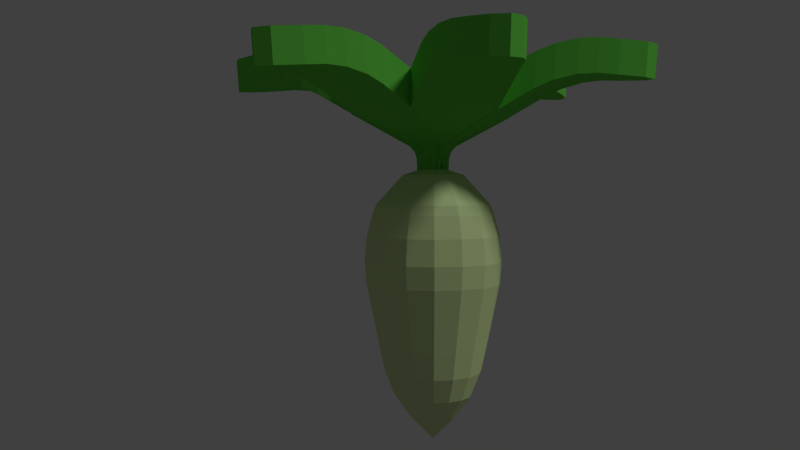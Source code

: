 # Source: daikonradish.blend  (saved by Blender 2.78.0; exported with 4.5.12 LTS)
import bpy
from mathutils import Matrix  # noqa: F401  (used for matrix-valued properties, if any)

bpy.ops.wm.read_factory_settings(use_empty=True)
scene = bpy.context.scene
scene.name = 'Scene'

# ---- collections
col_collection_1 = bpy.data.collections.new('Collection 1'); scene.collection.children.link(col_collection_1)

# ---- materials (node trees are filled in below, after node groups)
mat_leaf = bpy.data.materials.new('Leaf')
mat_leaf.alpha_threshold = 0.0
mat_leaf.use_transparent_shadow = False
mat_leaf.diffuse_color = (0.1321, 0.6038, 0.06702, 1.0)
mat_leaf.roughness = 0.5
mat_leaf.specular_intensity = 0.0
mat_daikon = bpy.data.materials.new('Daikon')
mat_daikon.alpha_threshold = 0.0
mat_daikon.use_transparent_shadow = False
mat_daikon.diffuse_color = (0.6446, 0.8, 0.3775, 1.0)
mat_daikon.roughness = 0.5
mat_daikon.specular_intensity = 0.0

# ---- material node trees

# ---- world
world_world = bpy.data.worlds.new('World'); scene.world = world_world
world_world.color = (0.05088, 0.05088, 0.05088)
world_world.use_sun_shadow = False
world_world.sun_shadow_jitter_overblur = 0.0
world_world.cycles.sampling_method = 'MANUAL'

# ---- cameras
cam_camera = bpy.data.cameras.new('Camera')
cam_camera.clip_end = 100.0
cam_camera.lens = 35.0
cam_camera.sensor_width = 32.0
cam_camera.sensor_height = 18.0
cam_camera.ortho_scale = 7.314
cam_camera.dof.focus_distance = 0.0
cam_camera.dof.aperture_fstop = 128.0

# ---- lights
light_lamp = bpy.data.lights.new('Lamp', 'SUN')
light_lamp.transmission_factor = 0.0
light_lamp.cutoff_distance = 30.0
light_lamp.angle = 0.1993
light_lamp.energy = 1.0
light_lamp.shadow_buffer_clip_start = 1.001
light_lamp.shadow_soft_size = 0.1
light_lamp.shadow_cascade_max_distance = 1000.0

# ---- meshes
me_plane = bpy.data.meshes.new('Plane')
me_plane.from_pydata([(-0.09061, -0.4618, 1.232), (0.09061, -0.4618, 1.232), (-0.3118, -1.048, 1.751), (0.3118, -1.048, 1.751), (-0.3118, -0.008097, 1.751), (0.3118, -0.008097, 1.751), (-0.09061, -0.5946, 1.232), (0.09061, -0.5946, 1.232), (-0.09061, -0.5946, 1.232), (0.09061, -0.5946, 1.232), (-0.3118, -0.128, 1.959), (0.3118, -0.128, 1.959), (-0.1945, 0.8129, 1.99), (0.1945, 0.8129, 1.99), (-0.1053, 0.9902, 1.977), (-1.927e-07, 1.052, 1.972), (0.1053, 0.9902, 1.977), (0.1945, 0.8311, 2.23), (-0.1945, 0.8311, 2.23), (0.1053, 1.008, 2.216), (-1.927e-07, 1.071, 2.212), (-0.1053, 1.008, 2.216), (-0.09061, -0.4484, 1.434), (-0.114, -0.398, 1.526), (-0.09745, -0.4318, 1.488), (0.114, -0.398, 1.526), (0.09061, -0.4484, 1.434), (0.09745, -0.4318, 1.488), (-0.114, -0.5179, 1.734), (-0.09061, -0.5682, 1.641), (-0.09745, -0.5517, 1.696), (0.09061, -0.5682, 1.641), (0.114, -0.5179, 1.734), (0.09745, -0.5517, 1.696), (-0.3118, 0.2568, 1.9), (-0.2401, 0.6774, 2.001), (-0.3022, 0.3891, 1.956), (-0.276, 0.5431, 1.993), (0.2401, 0.6774, 2.001), (0.3118, 0.2568, 1.9), (0.276, 0.5431, 1.993), (0.3022, 0.3891, 1.956), (-0.2401, 0.6956, 2.24), (-0.3118, 0.2762, 2.156), (-0.276, 0.5613, 2.235), (-0.3022, 0.4078, 2.204), (0.3118, 0.2762, 2.156), (0.2401, 0.6956, 2.24), (0.3022, 0.4078, 2.204), (0.276, 0.5613, 2.235), (0.09061, -0.4618, 1.232), (-0.09061, -0.4618, 1.232), (0.3118, -0.9284, 1.959), (-0.3118, -0.9284, 1.959), (0.1945, -1.869, 1.99), (-0.1945, -1.869, 1.99), (0.1053, -2.047, 1.977), (-1.167e-07, -2.109, 1.972), (-0.1053, -2.047, 1.977), (-0.1945, -1.887, 2.23), (0.1945, -1.887, 2.23), (-0.1053, -2.065, 2.216), (-1.151e-07, -2.127, 2.212), (0.1053, -2.065, 2.216), (0.09061, -0.608, 1.434), (0.114, -0.6584, 1.526), (0.09745, -0.6246, 1.488), (-0.114, -0.6584, 1.526), (-0.09061, -0.608, 1.434), (-0.09745, -0.6246, 1.488), (0.114, -0.5385, 1.734), (0.09061, -0.4882, 1.641), (0.09745, -0.5047, 1.696), (-0.09061, -0.4882, 1.641), (-0.114, -0.5385, 1.734), (-0.09745, -0.5047, 1.696), (0.3118, -1.313, 1.9), (0.2401, -1.734, 2.001), (0.3022, -1.445, 1.956), (0.276, -1.599, 1.993), (-0.2401, -1.734, 2.001), (-0.3118, -1.313, 1.9), (-0.276, -1.599, 1.993), (-0.3022, -1.445, 1.956), (0.2401, -1.752, 2.24), (0.3118, -1.333, 2.156), (0.276, -1.618, 2.235), (0.3022, -1.464, 2.204), (-0.3118, -1.333, 2.156), (-0.2401, -1.752, 2.24), (-0.3022, -1.464, 2.204), (-0.276, -1.618, 2.235), (-0.1028, -0.5735, 1.232), (-0.01219, -0.4165, 1.232), (0.2945, -1.058, 1.751), (0.6063, -0.5182, 1.751), (-0.6063, -0.5382, 1.751), (-0.2945, 0.001922, 1.751), (0.01219, -0.6399, 1.232), (0.1028, -0.4829, 1.232), (0.01219, -0.6399, 1.232), (0.1028, -0.4829, 1.232), (-0.5025, -0.5982, 1.959), (-0.1906, -0.05805, 1.959), (-1.259, -0.0261, 1.99), (-1.064, 0.3108, 1.99), (-1.368, 0.1398, 1.977), (-1.369, 0.2621, 1.972), (-1.262, 0.3222, 1.977), (-1.08, 0.3199, 2.23), (-1.274, -0.01704, 2.23), (-1.278, 0.3312, 2.216), (-1.385, 0.2712, 2.212), (-1.383, 0.1489, 2.216), (-0.1145, -0.5668, 1.434), (-0.1698, -0.5618, 1.526), (-0.1322, -0.5644, 1.488), (-0.05581, -0.3644, 1.526), (-0.02384, -0.4098, 1.434), (-0.03478, -0.3956, 1.488), (-0.06591, -0.6217, 1.734), (-0.01069, -0.6267, 1.641), (-0.02839, -0.6243, 1.696), (0.07993, -0.4697, 1.641), (0.04806, -0.4243, 1.734), (0.06906, -0.4555, 1.696), (-0.8358, -0.4058, 1.9), (-1.164, -0.1333, 2.001), (-0.9455, -0.3313, 1.956), (-1.066, -0.2316, 1.993), (-0.9241, 0.2826, 2.001), (-0.5239, 0.1344, 1.9), (-0.7897, 0.2464, 1.993), (-0.6433, 0.1922, 1.956), (-1.18, -0.1243, 2.24), (-0.8525, -0.3961, 2.156), (-1.082, -0.2224, 2.235), (-0.9618, -0.3219, 2.204), (-0.5407, 0.1441, 2.156), (-0.9398, 0.2916, 2.24), (-0.6595, 0.2016, 2.204), (-0.8056, 0.2556, 2.235), (-0.01219, -0.4165, 1.232), (-0.1028, -0.5735, 1.232), (0.5025, -0.4582, 1.959), (0.1906, -0.9983, 1.959), (1.259, -1.03, 1.99), (1.064, -1.367, 1.99), (1.368, -1.196, 1.977), (1.369, -1.319, 1.972), (1.262, -1.379, 1.977), (1.08, -1.376, 2.23), (1.274, -1.039, 2.23), (1.278, -1.388, 2.216), (1.385, -1.328, 2.212), (1.383, -1.205, 2.216), (0.1145, -0.4896, 1.434), (0.1698, -0.4946, 1.526), (0.1322, -0.492, 1.488), (0.05581, -0.692, 1.526), (0.02384, -0.6466, 1.434), (0.03478, -0.6608, 1.488), (0.06591, -0.4347, 1.734), (0.01069, -0.4297, 1.641), (0.02839, -0.4321, 1.696), (-0.07993, -0.5867, 1.641), (-0.04806, -0.632, 1.734), (-0.06906, -0.6009, 1.696), (0.8358, -0.6506, 1.9), (1.164, -0.9231, 2.001), (0.9455, -0.7251, 1.956), (1.066, -0.8248, 1.993), (0.9241, -1.339, 2.001), (0.5239, -1.191, 1.9), (0.7897, -1.303, 1.993), (0.6433, -1.249, 1.956), (1.18, -0.9321, 2.24), (0.8525, -0.6603, 2.156), (1.082, -0.834, 2.235), (0.9618, -0.7345, 2.204), (0.5407, -1.2, 2.156), (0.9398, -1.348, 2.24), (0.6595, -1.258, 2.204), (0.8056, -1.312, 2.235), (-0.01219, -0.6399, 1.232), (-0.1028, -0.4829, 1.232), (0.6063, -0.5382, 1.751), (0.2945, 0.001922, 1.751), (-0.2945, -1.058, 1.751), (-0.6063, -0.5182, 1.751), (0.1028, -0.5735, 1.232), (0.01219, -0.4165, 1.232), (0.1028, -0.5735, 1.232), (0.01219, -0.4165, 1.232), (-0.1906, -0.9983, 1.959), (-0.5025, -0.4582, 1.959), (-1.064, -1.367, 1.99), (-1.259, -1.03, 1.99), (-1.262, -1.379, 1.977), (-1.369, -1.319, 1.972), (-1.368, -1.196, 1.977), (-1.274, -1.039, 2.23), (-1.08, -1.376, 2.23), (-1.383, -1.205, 2.216), (-1.385, -1.328, 2.212), (-1.278, -1.388, 2.216), (-0.02384, -0.6466, 1.434), (-0.05581, -0.692, 1.526), (-0.03478, -0.6608, 1.488), (-0.1698, -0.4946, 1.526), (-0.1145, -0.4896, 1.434), (-0.1322, -0.492, 1.488), (0.04806, -0.632, 1.734), (0.07993, -0.5867, 1.641), (0.06906, -0.6009, 1.696), (-0.01069, -0.4297, 1.641), (-0.06591, -0.4347, 1.734), (-0.02839, -0.4321, 1.696), (-0.5239, -1.191, 1.9), (-0.9241, -1.339, 2.001), (-0.6433, -1.249, 1.956), (-0.7897, -1.303, 1.993), (-1.164, -0.9231, 2.001), (-0.8358, -0.6506, 1.9), (-1.066, -0.8248, 1.993), (-0.9455, -0.7251, 1.956), (-0.9398, -1.348, 2.24), (-0.5407, -1.2, 2.156), (-0.8056, -1.312, 2.235), (-0.6595, -1.258, 2.204), (-0.8525, -0.6603, 2.156), (-1.18, -0.9321, 2.24), (-0.9618, -0.7345, 2.204), (-1.082, -0.834, 2.235), (-0.1028, -0.4829, 1.232), (-0.01219, -0.6399, 1.232), (0.1906, -0.05805, 1.959), (0.5025, -0.5982, 1.959), (1.064, 0.3108, 1.99), (1.259, -0.0261, 1.99), (1.262, 0.3222, 1.977), (1.369, 0.2621, 1.972), (1.368, 0.1398, 1.977), (1.274, -0.01704, 2.23), (1.08, 0.3199, 2.23), (1.383, 0.1489, 2.216), (1.385, 0.2712, 2.212), (1.278, 0.3312, 2.216), (0.02384, -0.4098, 1.434), (0.05581, -0.3644, 1.526), (0.03478, -0.3956, 1.488), (0.1698, -0.5618, 1.526), (0.1145, -0.5668, 1.434), (0.1322, -0.5644, 1.488), (-0.04806, -0.4243, 1.734), (-0.07993, -0.4697, 1.641), (-0.06906, -0.4555, 1.696), (0.01069, -0.6267, 1.641), (0.06591, -0.6217, 1.734), (0.02839, -0.6243, 1.696), (0.5239, 0.1344, 1.9), (0.9241, 0.2826, 2.001), (0.6433, 0.1922, 1.956), (0.7897, 0.2464, 1.993), (1.164, -0.1333, 2.001), (0.8358, -0.4058, 1.9), (1.066, -0.2316, 1.993), (0.9455, -0.3313, 1.956), (0.9398, 0.2916, 2.24), (0.5407, 0.1441, 2.156), (0.8056, 0.2556, 2.235), (0.6595, 0.2016, 2.204), (0.8525, -0.3961, 2.156), (1.18, -0.1243, 2.24), (0.9618, -0.3219, 2.204), (1.082, -0.2224, 2.235), (6.338e-10, -0.2936, 1.313), (6.338e-10, -0.09896, 1.096), (2.255e-09, -0.1196, 0.03386), (3.725e-09, -0.5232, -0.6732), (0.08787, -0.3111, 1.313), (0.1624, -0.1313, 1.096), (0.1545, -0.1503, 0.03386), (-6.343e-08, -0.5232, 1.389), (0.1624, -0.3609, 1.313), (0.3, -0.2232, 1.096), (0.2854, -0.2378, 0.03386), (0.2121, -0.4354, 1.313), (0.392, -0.3609, 1.096), (0.3729, -0.3688, 0.03386), (0.2296, -0.5232, 1.313), (0.4243, -0.5232, 1.096), (0.4036, -0.5232, 0.03386), (0.2121, -0.6111, 1.313), (0.392, -0.6856, 1.096), (0.3729, -0.6777, 0.03386), (0.1624, -0.6856, 1.313), (0.3, -0.8232, 1.096), (0.2854, -0.8086, 0.03386), (0.08787, -0.7354, 1.313), (0.1624, -0.9152, 1.096), (0.1545, -0.8961, 0.03386), (-4.298e-08, -0.7528, 1.313), (-1.592e-07, -0.9475, 1.096), (-1.293e-07, -0.9269, 0.03386), (-0.08787, -0.7354, 1.313), (-0.1624, -0.9152, 1.096), (-0.1545, -0.8961, 0.03386), (-0.1624, -0.6856, 1.313), (-0.3, -0.8232, 1.096), (-0.2854, -0.8086, 0.03386), (-0.2121, -0.6111, 1.313), (-0.392, -0.6856, 1.096), (-0.3729, -0.6777, 0.03386), (-0.2296, -0.5232, 1.313), (-0.4243, -0.5232, 1.096), (-0.4036, -0.5232, 0.03386), (-0.2121, -0.4354, 1.313), (-0.392, -0.3609, 1.096), (-0.3729, -0.3688, 0.03386), (-0.1624, -0.3609, 1.313), (-0.3, -0.2232, 1.096), (-0.2854, -0.2378, 0.03386), (-0.08787, -0.3111, 1.313), (-0.1624, -0.1313, 1.096), (-0.1545, -0.1503, 0.03386), (1.217e-09, -0.0231, 0.5064), (6.338e-10, -0.0699, 1.024), (9.313e-10, -0.009531, 0.6728), (9.313e-10, -0.02666, 0.8622), (0.1735, -0.1044, 1.024), (0.1914, -0.06117, 0.5064), (0.19, -0.06446, 0.8622), (0.1966, -0.04863, 0.6728), (0.3206, -0.2027, 1.024), (0.3536, -0.1696, 0.5064), (0.3511, -0.1721, 0.8622), (0.3632, -0.16, 0.6728), (0.4188, -0.3497, 1.024), (0.4621, -0.3318, 0.5064), (0.4588, -0.3332, 0.8622), (0.4746, -0.3266, 0.6728), (0.4533, -0.5232, 1.024), (0.5001, -0.5232, 0.5064), (0.4966, -0.5232, 0.8622), (0.5137, -0.5232, 0.6728), (0.4188, -0.6967, 1.024), (0.4621, -0.7146, 0.5064), (0.4588, -0.7133, 0.8622), (0.4746, -0.7198, 0.6728), (0.3206, -0.8438, 1.024), (0.3536, -0.8769, 0.5064), (0.3511, -0.8744, 0.8622), (0.3632, -0.8865, 0.6728), (0.1735, -0.942, 1.024), (0.1914, -0.9853, 0.5064), (0.19, -0.982, 0.8622), (0.1966, -0.9978, 0.6728), (-1.632e-07, -0.9766, 1.024), (-1.599e-07, -1.023, 0.5064), (-1.681e-07, -1.02, 0.8622), (-1.667e-07, -1.037, 0.6728), (-0.1735, -0.942, 1.024), (-0.1914, -0.9853, 0.5064), (-0.19, -0.982, 0.8622), (-0.1966, -0.9978, 0.6728), (-0.3206, -0.8438, 1.024), (-0.3536, -0.8769, 0.5064), (-0.3511, -0.8744, 0.8622), (-0.3632, -0.8865, 0.6728), (-0.4188, -0.6967, 1.024), (-0.4621, -0.7146, 0.5064), (-0.4588, -0.7133, 0.8622), (-0.4746, -0.7198, 0.6728), (-0.4533, -0.5232, 1.024), (-0.5001, -0.5232, 0.5064), (-0.4966, -0.5232, 0.8622), (-0.5137, -0.5232, 0.6728), (-0.4188, -0.3497, 1.024), (-0.4621, -0.3318, 0.5064), (-0.4588, -0.3332, 0.8622), (-0.4746, -0.3266, 0.6728), (-0.3206, -0.2027, 1.024), (-0.3536, -0.1696, 0.5064), (-0.3511, -0.1721, 0.8622), (-0.3632, -0.16, 0.6728), (-0.1735, -0.1044, 1.024), (-0.1914, -0.06117, 0.5064), (-0.19, -0.06446, 0.8622), (-0.1966, -0.04863, 0.6728), (-3.572e-10, -0.3442, -0.4917), (-6.112e-10, -0.1607, -0.1544), (-1.63e-09, -0.2321, -0.3337), (0.1387, -0.1883, -0.1544), (0.06852, -0.3578, -0.4917), (0.1114, -0.2542, -0.3337), (0.2563, -0.2669, -0.1544), (0.1266, -0.3966, -0.4917), (0.2059, -0.3173, -0.3337), (0.3349, -0.3845, -0.1544), (0.1654, -0.4547, -0.4917), (0.269, -0.4118, -0.3337), (0.3625, -0.5232, -0.1544), (0.1791, -0.5232, -0.4917), (0.2912, -0.5232, -0.3337), (0.3349, -0.6619, -0.1544), (0.1654, -0.5918, -0.4917), (0.269, -0.6347, -0.3337), (0.2563, -0.7795, -0.1544), (0.1266, -0.6498, -0.4917), (0.2059, -0.7291, -0.3337), (0.1387, -0.8581, -0.1544), (0.06852, -0.6887, -0.4917), (0.1114, -0.7922, -0.3337), (-1.179e-07, -0.8857, -0.1544), (-5.777e-08, -0.7023, -0.4917), (-9.534e-08, -0.8144, -0.3337), (-0.1387, -0.8581, -0.1544), (-0.06852, -0.6887, -0.4917), (-0.1114, -0.7922, -0.3337), (-0.2563, -0.7795, -0.1544), (-0.1266, -0.6498, -0.4917), (-0.2059, -0.7291, -0.3337), (-0.3349, -0.6619, -0.1544), (-0.1654, -0.5918, -0.4917), (-0.269, -0.6347, -0.3337), (-0.3625, -0.5232, -0.1544), (-0.1791, -0.5232, -0.4917), (-0.2912, -0.5232, -0.3337), (-0.3349, -0.3845, -0.1544), (-0.1654, -0.4547, -0.4917), (-0.269, -0.4118, -0.3337), (-0.2563, -0.2669, -0.1544), (-0.1266, -0.3966, -0.4917), (-0.2059, -0.3173, -0.3337), (-0.1387, -0.1883, -0.1544), (-0.06852, -0.3578, -0.4917), (-0.1114, -0.2542, -0.3337)], [], [(34, 4, 10, 43), (0, 22, 26, 1), (4, 23, 28, 10), (42, 47, 17, 19, 20, 21, 18), (76, 3, 52, 85), (28, 32, 11, 10), (5, 39, 46, 11), (23, 4, 5, 25), (25, 5, 11, 32), (12, 35, 42, 18), (10, 11, 46, 43), (0, 1, 7, 6), (6, 7, 31, 29), (1, 26, 31, 7), (38, 13, 17, 47), (17, 13, 16, 19), (19, 16, 15, 20), (20, 15, 14, 21), (21, 14, 12, 18), (35, 12, 14, 15, 16, 13, 38), (26, 22, 24, 27), (27, 24, 23, 25), (32, 28, 30, 33), (33, 30, 29, 31), (28, 23, 24, 30), (30, 24, 22, 29), (25, 32, 33, 27), (27, 33, 31, 26), (22, 0, 6, 29), (39, 34, 36, 41), (41, 36, 37, 40), (40, 37, 35, 38), (47, 42, 44, 49), (49, 44, 45, 48), (48, 45, 43, 46), (34, 43, 45, 36), (36, 45, 44, 37), (37, 44, 42, 35), (46, 39, 41, 48), (48, 41, 40, 49), (49, 40, 38, 47), (4, 34, 39, 5), (9, 64, 68, 8), (3, 65, 70, 52), (84, 89, 59, 61, 62, 63, 60), (70, 74, 53, 52), (2, 81, 88, 53), (65, 3, 2, 67), (67, 2, 53, 74), (54, 77, 84, 60), (52, 53, 88, 85), (9, 8, 51, 50), (50, 51, 73, 71), (8, 68, 73, 51), (80, 55, 59, 89), (59, 55, 58, 61), (61, 58, 57, 62), (62, 57, 56, 63), (63, 56, 54, 60), (77, 54, 56, 57, 58, 55, 80), (68, 64, 66, 69), (69, 66, 65, 67), (74, 70, 72, 75), (75, 72, 71, 73), (70, 65, 66, 72), (72, 66, 64, 71), (67, 74, 75, 69), (69, 75, 73, 68), (64, 9, 50, 71), (81, 76, 78, 83), (83, 78, 79, 82), (82, 79, 77, 80), (89, 84, 86, 91), (91, 86, 87, 90), (90, 87, 85, 88), (76, 85, 87, 78), (78, 87, 86, 79), (79, 86, 84, 77), (88, 81, 83, 90), (90, 83, 82, 91), (91, 82, 80, 89), (3, 76, 81, 2), (126, 96, 102, 135), (92, 114, 118, 93), (96, 115, 120, 102), (134, 139, 109, 111, 112, 113, 110), (168, 95, 144, 177), (120, 124, 103, 102), (97, 131, 138, 103), (115, 96, 97, 117), (117, 97, 103, 124), (104, 127, 134, 110), (102, 103, 138, 135), (92, 93, 99, 98), (98, 99, 123, 121), (93, 118, 123, 99), (130, 105, 109, 139), (109, 105, 108, 111), (111, 108, 107, 112), (112, 107, 106, 113), (113, 106, 104, 110), (127, 104, 106, 107, 108, 105, 130), (118, 114, 116, 119), (119, 116, 115, 117), (124, 120, 122, 125), (125, 122, 121, 123), (120, 115, 116, 122), (122, 116, 114, 121), (117, 124, 125, 119), (119, 125, 123, 118), (114, 92, 98, 121), (131, 126, 128, 133), (133, 128, 129, 132), (132, 129, 127, 130), (139, 134, 136, 141), (141, 136, 137, 140), (140, 137, 135, 138), (126, 135, 137, 128), (128, 137, 136, 129), (129, 136, 134, 127), (138, 131, 133, 140), (140, 133, 132, 141), (141, 132, 130, 139), (96, 126, 131, 97), (101, 156, 160, 100), (95, 157, 162, 144), (176, 181, 151, 153, 154, 155, 152), (162, 166, 145, 144), (94, 173, 180, 145), (157, 95, 94, 159), (159, 94, 145, 166), (146, 169, 176, 152), (144, 145, 180, 177), (101, 100, 143, 142), (142, 143, 165, 163), (100, 160, 165, 143), (172, 147, 151, 181), (151, 147, 150, 153), (153, 150, 149, 154), (154, 149, 148, 155), (155, 148, 146, 152), (169, 146, 148, 149, 150, 147, 172), (160, 156, 158, 161), (161, 158, 157, 159), (166, 162, 164, 167), (167, 164, 163, 165), (162, 157, 158, 164), (164, 158, 156, 163), (159, 166, 167, 161), (161, 167, 165, 160), (156, 101, 142, 163), (173, 168, 170, 175), (175, 170, 171, 174), (174, 171, 169, 172), (181, 176, 178, 183), (183, 178, 179, 182), (182, 179, 177, 180), (168, 177, 179, 170), (170, 179, 178, 171), (171, 178, 176, 169), (180, 173, 175, 182), (182, 175, 174, 183), (183, 174, 172, 181), (95, 168, 173, 94), (218, 188, 194, 227), (184, 206, 210, 185), (188, 207, 212, 194), (226, 231, 201, 203, 204, 205, 202), (260, 187, 236, 269), (212, 216, 195, 194), (189, 223, 230, 195), (207, 188, 189, 209), (209, 189, 195, 216), (196, 219, 226, 202), (194, 195, 230, 227), (184, 185, 191, 190), (190, 191, 215, 213), (185, 210, 215, 191), (222, 197, 201, 231), (201, 197, 200, 203), (203, 200, 199, 204), (204, 199, 198, 205), (205, 198, 196, 202), (219, 196, 198, 199, 200, 197, 222), (210, 206, 208, 211), (211, 208, 207, 209), (216, 212, 214, 217), (217, 214, 213, 215), (212, 207, 208, 214), (214, 208, 206, 213), (209, 216, 217, 211), (211, 217, 215, 210), (206, 184, 190, 213), (223, 218, 220, 225), (225, 220, 221, 224), (224, 221, 219, 222), (231, 226, 228, 233), (233, 228, 229, 232), (232, 229, 227, 230), (218, 227, 229, 220), (220, 229, 228, 221), (221, 228, 226, 219), (230, 223, 225, 232), (232, 225, 224, 233), (233, 224, 222, 231), (188, 218, 223, 189), (193, 248, 252, 192), (187, 249, 254, 236), (268, 273, 243, 245, 246, 247, 244), (254, 258, 237, 236), (186, 265, 272, 237), (249, 187, 186, 251), (251, 186, 237, 258), (238, 261, 268, 244), (236, 237, 272, 269), (193, 192, 235, 234), (234, 235, 257, 255), (192, 252, 257, 235), (264, 239, 243, 273), (243, 239, 242, 245), (245, 242, 241, 246), (246, 241, 240, 247), (247, 240, 238, 244), (261, 238, 240, 241, 242, 239, 264), (252, 248, 250, 253), (253, 250, 249, 251), (258, 254, 256, 259), (259, 256, 255, 257), (254, 249, 250, 256), (256, 250, 248, 255), (251, 258, 259, 253), (253, 259, 257, 252), (248, 193, 234, 255), (265, 260, 262, 267), (267, 262, 263, 266), (266, 263, 261, 264), (273, 268, 270, 275), (275, 270, 271, 274), (274, 271, 269, 272), (260, 269, 271, 262), (262, 271, 270, 263), (263, 270, 268, 261), (272, 265, 267, 274), (274, 267, 266, 275), (275, 266, 264, 273), (187, 260, 265, 186), (276, 283, 280), (435, 325, 278, 391), (386, 324, 277, 327), (277, 276, 280, 281), (279, 436, 390), (325, 387, 326, 278), (334, 285, 288, 338), (281, 280, 284, 285), (279, 394, 397), (282, 331, 335, 286), (280, 283, 284), (396, 286, 289, 399), (279, 397, 400), (286, 335, 339, 289), (284, 283, 287), (399, 289, 292, 402), (338, 288, 291, 342), (285, 284, 287, 288), (289, 339, 343, 292), (287, 283, 290), (402, 292, 295, 405), (342, 291, 294, 346), (288, 287, 290, 291), (279, 400, 403), (405, 295, 298, 408), (346, 294, 297, 350), (291, 290, 293, 294), (279, 403, 406), (292, 343, 347, 295), (290, 283, 293), (294, 293, 296, 297), (279, 406, 409), (295, 347, 351, 298), (293, 283, 296), (408, 298, 301, 411), (350, 297, 300, 354), (279, 409, 412), (298, 351, 355, 301), (296, 283, 299), (411, 301, 304, 414), (354, 300, 303, 358), (297, 296, 299, 300), (299, 283, 302), (414, 304, 307, 417), (358, 303, 306, 362), (300, 299, 302, 303), (279, 412, 415), (301, 355, 359, 304), (417, 307, 310, 420), (362, 306, 309, 366), (303, 302, 305, 306), (279, 415, 418), (304, 359, 363, 307), (302, 283, 305), (279, 418, 421), (307, 363, 367, 310), (305, 283, 308), (420, 310, 313, 423), (366, 309, 312, 370), (306, 305, 308, 309), (279, 421, 424), (310, 367, 371, 313), (308, 283, 311), (423, 313, 316, 426), (370, 312, 315, 374), (309, 308, 311, 312), (426, 316, 319, 429), (374, 315, 318, 378), (312, 311, 314, 315), (279, 424, 427), (313, 371, 375, 316), (311, 283, 314), (378, 318, 321, 382), (315, 314, 317, 318), (279, 427, 430), (316, 375, 379, 319), (314, 283, 317), (429, 319, 322, 432), (279, 430, 433), (319, 379, 383, 322), (317, 283, 320), (432, 322, 325, 435), (382, 321, 324, 386), (318, 317, 320, 321), (322, 383, 387, 325), (320, 283, 323), (321, 320, 323, 324), (279, 433, 436), (279, 390, 394), (278, 326, 331, 282), (324, 323, 276, 277), (393, 282, 286, 396), (330, 281, 285, 334), (323, 283, 276), (327, 330, 332, 329), (329, 332, 333, 328), (328, 333, 331, 326), (330, 334, 336, 332), (332, 336, 337, 333), (333, 337, 335, 331), (339, 335, 337, 341), (341, 337, 336, 340), (340, 336, 334, 338), (343, 339, 341, 345), (345, 341, 340, 344), (344, 340, 338, 342), (342, 346, 348, 344), (344, 348, 349, 345), (345, 349, 347, 343), (351, 347, 349, 353), (353, 349, 348, 352), (352, 348, 346, 350), (355, 351, 353, 357), (357, 353, 352, 356), (356, 352, 350, 354), (354, 358, 360, 356), (356, 360, 361, 357), (357, 361, 359, 355), (358, 362, 364, 360), (360, 364, 365, 361), (361, 365, 363, 359), (367, 363, 365, 369), (369, 365, 364, 368), (368, 364, 362, 366), (371, 367, 369, 373), (373, 369, 368, 372), (372, 368, 366, 370), (370, 374, 376, 372), (372, 376, 377, 373), (373, 377, 375, 371), (374, 378, 380, 376), (376, 380, 381, 377), (377, 381, 379, 375), (383, 379, 381, 385), (385, 381, 380, 384), (384, 380, 378, 382), (387, 383, 385, 389), (389, 385, 384, 388), (388, 384, 382, 386), (386, 327, 329, 388), (388, 329, 328, 389), (389, 328, 326, 387), (327, 277, 281, 330), (391, 393, 395, 392), (392, 395, 394, 390), (397, 394, 395, 398), (398, 395, 393, 396), (400, 397, 398, 401), (401, 398, 396, 399), (399, 402, 404, 401), (401, 404, 403, 400), (402, 405, 407, 404), (404, 407, 406, 403), (409, 406, 407, 410), (410, 407, 405, 408), (412, 409, 410, 413), (413, 410, 408, 411), (411, 414, 416, 413), (413, 416, 415, 412), (414, 417, 419, 416), (416, 419, 418, 415), (421, 418, 419, 422), (422, 419, 417, 420), (424, 421, 422, 425), (425, 422, 420, 423), (423, 426, 428, 425), (425, 428, 427, 424), (430, 427, 428, 431), (431, 428, 426, 429), (433, 430, 431, 434), (434, 431, 429, 432), (432, 435, 437, 434), (434, 437, 436, 433), (435, 391, 392, 437), (437, 392, 390, 436), (391, 278, 282, 393)])
me_plane.polygons.foreach_set('material_index', [0, 0, 0, 0, 0, 0, 0, 0, 0, 0, 0, 0, 0, 0, 0, 0, 0, 0, 0, 0, 0, 0, 0, 0, 0, 0, 0, 0, 0, 0, 0, 0, 0, 0, 0, 0, 0, 0, 0, 0, 0, 0, 0, 0, 0, 0, 0, 0, 0, 0, 0, 0, 0, 0, 0, 0, 0, 0, 0, 0, 0, 0, 0, 0, 0, 0, 0, 0, 0, 0, 0, 0, 0, 0, 0, 0, 0, 0, 0, 0, 0, 0, 0, 0, 0, 0, 0, 0, 0, 0, 0, 0, 0, 0, 0, 0, 0, 0, 0, 0, 0, 0, 0, 0, 0, 0, 0, 0, 0, 0, 0, 0, 0, 0, 0, 0, 0, 0, 0, 0, 0, 0, 0, 0, 0, 0, 0, 0, 0, 0, 0, 0, 0, 0, 0, 0, 0, 0, 0, 0, 0, 0, 0, 0, 0, 0, 0, 0, 0, 0, 0, 0, 0, 0, 0, 0, 0, 0, 0, 0, 0, 0, 0, 0, 0, 0, 0, 0, 0, 0, 0, 0, 0, 0, 0, 0, 0, 0, 0, 0, 0, 0, 0, 0, 0, 0, 0, 0, 0, 0, 0, 0, 0, 0, 0, 0, 0, 0, 0, 0, 0, 0, 0, 0, 0, 0, 0, 0, 0, 0, 0, 0, 0, 0, 0, 0, 0, 0, 0, 0, 0, 0, 0, 0, 0, 0, 0, 0, 0, 0, 0, 0, 0, 0, 0, 0, 0, 0, 0, 0, 0, 0, 0, 0, 0, 0, 1, 1, 1, 1, 1, 1, 1, 1, 1, 1, 1, 1, 1, 1, 1, 1, 1, 1, 1, 1, 1, 1, 1, 1, 1, 1, 1, 1, 1, 1, 1, 1, 1, 1, 1, 1, 1, 1, 1, 1, 1, 1, 1, 1, 1, 1, 1, 1, 1, 1, 1, 1, 1, 1, 1, 1, 1, 1, 1, 1, 1, 1, 1, 1, 1, 1, 1, 1, 1, 1, 1, 1, 1, 1, 1, 1, 1, 1, 1, 1, 1, 1, 1, 1, 1, 1, 1, 1, 1, 1, 1, 1, 1, 1, 1, 1, 1, 1, 1, 1, 1, 1, 1, 1, 1, 1, 1, 1, 1, 1, 1, 1, 1, 1, 1, 1, 1, 1, 1, 1, 1, 1, 1, 1, 1, 1, 1, 1, 1, 1, 1, 1, 1, 1, 1, 1, 1, 1, 1, 1, 1, 1, 1, 1, 1, 1, 1, 1, 1, 1, 1, 1, 1, 1, 1, 1, 1, 1, 1, 1, 1, 1, 1, 1, 1, 1, 1, 1, 1, 1, 1, 1, 1, 1, 1, 1])
me_plane.materials.append(mat_leaf)
me_plane.materials.append(mat_daikon)
me_plane.use_remesh_preserve_volume = False
me_plane.use_remesh_preserve_attributes = False
me_plane.use_mirror_vertex_groups = False
me_plane.update()

# ---- objects
ob_plane = bpy.data.objects.new('Plane', me_plane)
ob_lamp = bpy.data.objects.new('Lamp', light_lamp)
ob_camera = bpy.data.objects.new('Camera', cam_camera)

# ---- transforms, parenting, visibility, modifiers, constraints
ob_plane.location = (0.0, 0.0, 0.0)
ob_plane.lineart.crease_threshold = 0.0
ob_lamp.location = (0.0, 0.0, 0.0)
ob_lamp.rotation_euler = (0.6503, 0.05522, 1.866)
ob_lamp.lock_rotations_4d = False
ob_lamp.empty_display_type = 'ARROWS'
ob_lamp.color = (0.0, 0.0, 0.0, 0.0)
ob_lamp.lineart.crease_threshold = 0.0
ob_camera.location = (4.538, -5.231, 1.26)
ob_camera.rotation_euler = (1.522, 2.849e-07, 0.805)
ob_camera.lock_rotations_4d = False
ob_camera.empty_display_type = 'ARROWS'
ob_camera.color = (0.0, 0.0, 0.0, 0.0)
ob_camera.display_type = 'WIRE'
ob_camera.lineart.crease_threshold = 0.0

# ---- collection membership
col_collection_1.objects.link(ob_plane)
col_collection_1.objects.link(ob_lamp)
col_collection_1.objects.link(ob_camera)

# ---- scene / render settings (as saved in the file)
scene.camera = ob_camera
scene.frame_start = 1; scene.frame_end = 250; scene.frame_set(1)
scene.render.engine = 'BLENDER_EEVEE_NEXT'
scene.render.resolution_percentage = 50
scene.render.dither_intensity = 0.0
scene.cycles.use_denoising = False
scene.cycles.samples = 128
scene.cycles.sampling_pattern = 'TABULATED_SOBOL'
scene.cycles.light_sampling_threshold = 0.0
scene.cycles.use_adaptive_sampling = False
scene.cycles.use_light_tree = False
scene.cycles.blur_glossy = 0.0
scene.cycles.sample_clamp_indirect = 0.0
scene.view_settings.view_transform = 'Standard'
bpy.context.view_layer.update()
